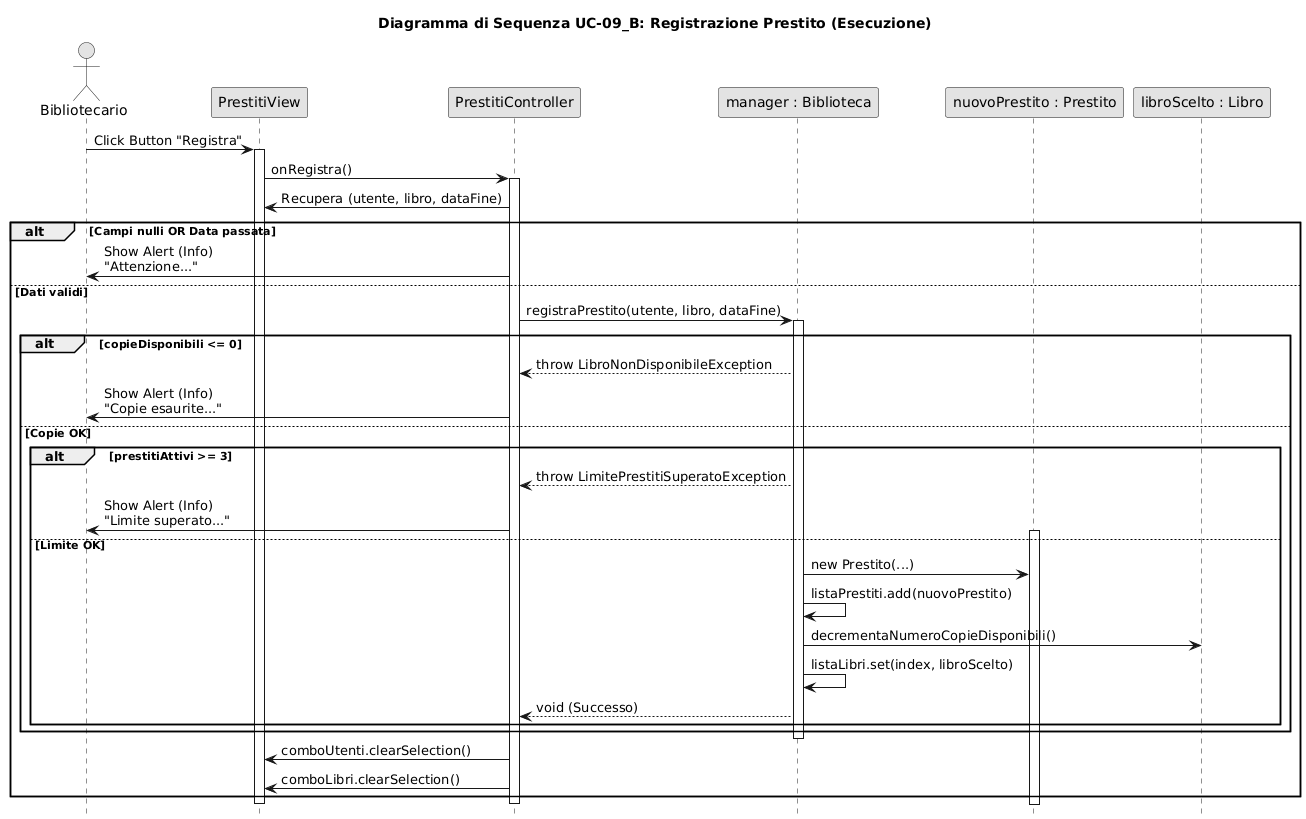

The diagram above was rendered by PlantUML. Its source (embedded in the PNG):
@startuml
skinparam monochrome true
skinparam shadowing false
hide footbox

actor "Bibliotecario" as User
participant "PrestitiView" as View
participant "PrestitiController" as Controller
participant "manager : Biblioteca" as Model
participant "nuovoPrestito : Prestito" as Entity
participant "libroScelto : Libro" as BookEntity

title Diagramma di Sequenza UC-09_B: Registrazione Prestito (Esecuzione)

User -> View : Click Button "Registra"
activate View
View -> Controller : onRegistra()
activate Controller

    ' Fase 1: Validazione Input UI
    Controller -> View : Recupera (utente, libro, dataFine)
    
    alt Campi nulli OR Data passata
        Controller -> User : Show Alert (Info)\n"Attenzione..."
    else Dati validi
        
        ' Fase 2: Logica di Business
        Controller -> Model : registraPrestito(utente, libro, dataFine)
        activate Model

        ' Check 1: Copie
        alt copieDisponibili <= 0
            Model --> Controller : throw LibroNonDisponibileException
            Controller -> User : Show Alert (Info)\n"Copie esaurite..."
        
        else Copie OK
            ' Check 2: Limite Prestiti
            alt prestitiAttivi >= 3
                Model --> Controller : throw LimitePrestitiSuperatoException
                Controller -> User : Show Alert (Info)\n"Limite superato..."
            
            else Limite OK
                ' Fase 3: Aggiornamento Memoria (NO FILE SAVE)
                activate Entity
                Model -> Entity : new Prestito(...)
                
                Model -> Model : listaPrestiti.add(nuovoPrestito)
                
                Model -> BookEntity : decrementaNumeroCopieDisponibili()
                Model -> Model : listaLibri.set(index, libroScelto)
                
                Model --> Controller : void (Successo)
            end
        end
        deactivate Model

        ' Fase 4: Pulizia UI (Solo in caso di successo)
        Controller -> View : comboUtenti.clearSelection()
        Controller -> View : comboLibri.clearSelection()
       
    end

deactivate Controller
deactivate View
@enduml